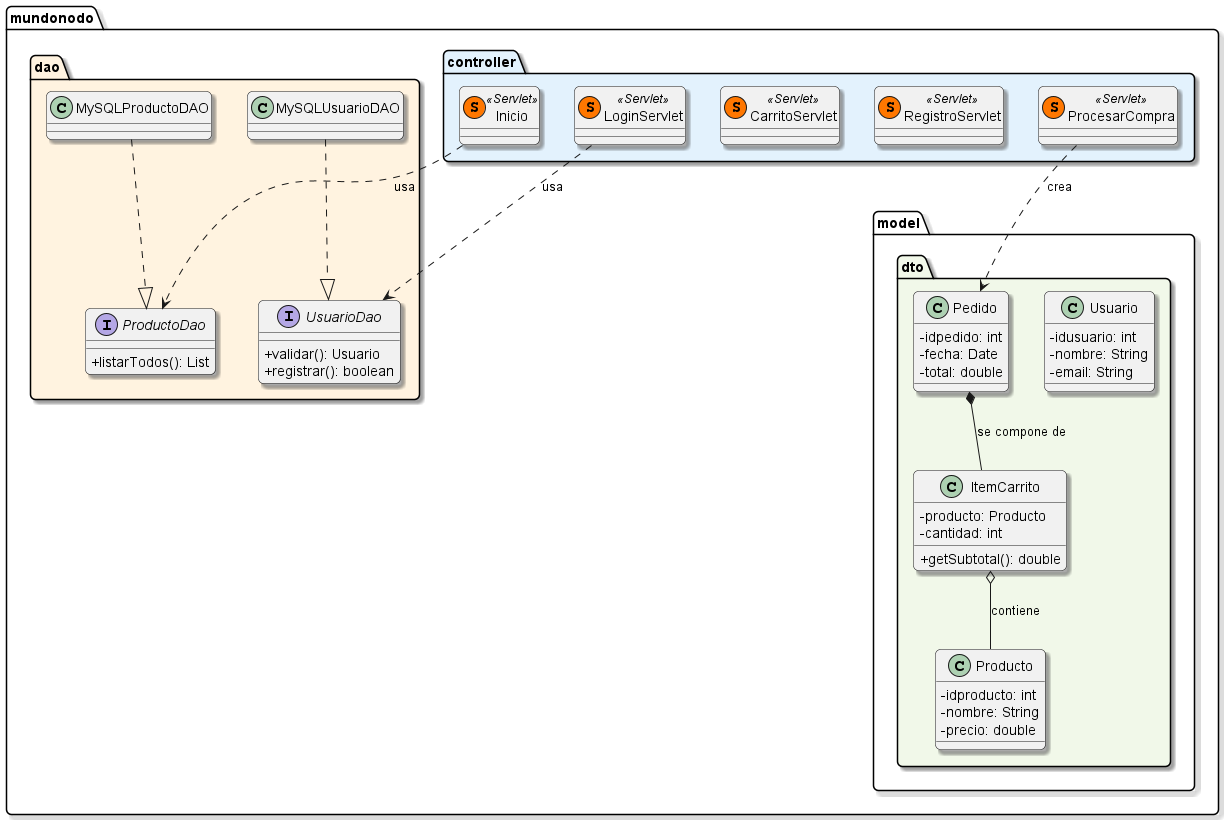

The diagram above was rendered by PlantUML. Its source (embedded in the PNG):
@startuml
' --- CONFIGURACIÓN DE ESTILO ---
skinparam classAttributeIconSize 0
skinparam backgroundColor white
skinparam roundcorner 10
skinparam Shadowing true

' --- CAPA DE CONTROLADORES (SERVLETS) ---
package "mundonodo.controller" #E3F2FD {
    class LoginServlet << (S,#FF7700) Servlet >>
    class RegistroServlet << (S,#FF7700) Servlet >>
    class CarritoServlet << (S,#FF7700) Servlet >>
    class ProcesarCompra << (S,#FF7700) Servlet >>
    class Inicio << (S,#FF7700) Servlet >>
}

' --- CAPA DE MODELO (DTO) ---
package "mundonodo.model.dto" #F1F8E9 {
    class Usuario {
        - idusuario: int
        - nombre: String
        - email: String
    }
    class Producto {
        - idproducto: int
        - nombre: String
        - precio: double
    }
    class ItemCarrito {
        - producto: Producto
        - cantidad: int
        + getSubtotal(): double
    }
    class Pedido {
        - idpedido: int
        - fecha: Date
        - total: double
    }
}

' --- CAPA DE PERSISTENCIA (DAO) ---
package "mundonodo.dao" #FFF3E0 {
    interface UsuarioDao {
        + validar(): Usuario
        + registrar(): boolean
    }
    interface ProductoDao {
        + listarTodos(): List
    }
    class MySQLUsuarioDAO
    class MySQLProductoDAO
}

' --- RELACIONES ---
MySQLUsuarioDAO ..|> UsuarioDao
MySQLProductoDAO ..|> ProductoDao

ItemCarrito o-- Producto : contiene
Pedido *-- ItemCarrito : se compone de

LoginServlet ..> UsuarioDao : usa
Inicio ..> ProductoDao : usa
ProcesarCompra ..> Pedido : crea
@enduml